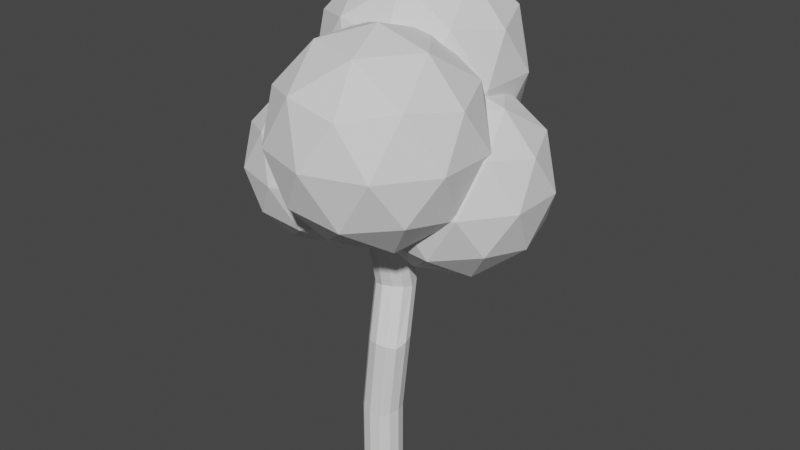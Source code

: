 # Source: Tree1_Broken_.blend  (saved by Blender 2.93.21; exported with 4.5.12 LTS)
import bpy
from mathutils import Matrix  # noqa: F401  (used for matrix-valued properties, if any)

bpy.ops.wm.read_factory_settings(use_empty=True)
scene = bpy.context.scene
scene.name = 'Scene'

# ---- collections
col_collection = bpy.data.collections.new('Collection'); scene.collection.children.link(col_collection)

# ---- world
world_world = bpy.data.worlds.new('World'); scene.world = world_world
world_world.use_nodes = True; world_world.node_tree.nodes.clear()
_N = world_world.node_tree.nodes; _L = world_world.node_tree.links
n0 = _N.new('ShaderNodeOutputWorld'); n0.name = 'World Output'; n0.location = (300, 300)
n1 = _N.new('ShaderNodeBackground'); n1.name = 'Background'; n1.location = (10, 300)
n1.inputs[0].default_value = (0.05088, 0.05088, 0.05088, 1.0)
_L.new(n1.outputs[0], n0.inputs[0])
n0.is_active_output = True
world_world.color = (0.05088, 0.05088, 0.05088)
world_world.use_sun_shadow = False
world_world.sun_shadow_jitter_overblur = 0.0

# ---- meshes
me_icosphere = bpy.data.meshes.new('Icosphere')
me_icosphere.from_pydata([(0.0, 0.0, -1.0), (0.7236, -0.5257, -0.4472), (-0.2764, -0.8506, -0.4472), (-0.8944, 0.0, -0.4472), (-0.2764, 0.8506, -0.4472), (0.7236, 0.5257, -0.4472), (0.2764, -0.8506, 0.4472), (-0.7236, -0.5257, 0.4472), (-0.7236, 0.5257, 0.4472), (0.2764, 0.8506, 0.4472), (0.8944, 0.0, 0.4472), (0.0, 0.0, 1.0), (-0.1625, -0.5, -0.8507), (0.4253, -0.309, -0.8507), (0.2629, -0.809, -0.5257), (0.8506, 0.0, -0.5257), (0.4253, 0.309, -0.8507), (-0.5257, 0.0, -0.8507), (-0.6882, -0.5, -0.5257), (-0.1625, 0.5, -0.8507), (-0.6882, 0.5, -0.5257), (0.2629, 0.809, -0.5257), (0.9511, -0.309, 0.0), (0.9511, 0.309, 0.0), (0.0, -1.0, 0.0), (0.5878, -0.809, 0.0), (-0.9511, -0.309, 0.0), (-0.5878, -0.809, 0.0), (-0.5878, 0.809, 0.0), (-0.9511, 0.309, 0.0), (0.5878, 0.809, 0.0), (0.0, 1.0, 0.0), (0.6882, -0.5, 0.5257), (-0.2629, -0.809, 0.5257), (-0.8506, 0.0, 0.5257), (-0.2629, 0.809, 0.5257), (0.6882, 0.5, 0.5257), (0.1625, -0.5, 0.8507), (0.5257, 0.0, 0.8507), (-0.4253, -0.309, 0.8507), (-0.4253, 0.309, 0.8507), (0.1625, 0.5, 0.8507)], [], [(0, 13, 12), (1, 13, 15), (0, 12, 17), (0, 17, 19), (0, 19, 16), (1, 15, 22), (2, 14, 24), (3, 18, 26), (4, 20, 28), (5, 21, 30), (1, 22, 25), (2, 24, 27), (3, 26, 29), (4, 28, 31), (5, 30, 23), (6, 32, 37), (7, 33, 39), (8, 34, 40), (9, 35, 41), (10, 36, 38), (38, 41, 11), (38, 36, 41), (36, 9, 41), (41, 40, 11), (41, 35, 40), (35, 8, 40), (40, 39, 11), (40, 34, 39), (34, 7, 39), (39, 37, 11), (39, 33, 37), (33, 6, 37), (37, 38, 11), (37, 32, 38), (32, 10, 38), (23, 36, 10), (23, 30, 36), (30, 9, 36), (31, 35, 9), (31, 28, 35), (28, 8, 35), (29, 34, 8), (29, 26, 34), (26, 7, 34), (27, 33, 7), (27, 24, 33), (24, 6, 33), (25, 32, 6), (25, 22, 32), (22, 10, 32), (30, 31, 9), (30, 21, 31), (21, 4, 31), (28, 29, 8), (28, 20, 29), (20, 3, 29), (26, 27, 7), (26, 18, 27), (18, 2, 27), (24, 25, 6), (24, 14, 25), (14, 1, 25), (22, 23, 10), (22, 15, 23), (15, 5, 23), (16, 21, 5), (16, 19, 21), (19, 4, 21), (19, 20, 4), (19, 17, 20), (17, 3, 20), (17, 18, 3), (17, 12, 18), (12, 2, 18), (15, 16, 5), (15, 13, 16), (13, 0, 16), (12, 14, 2), (12, 13, 14), (13, 1, 14)])
_uv = me_icosphere.uv_layers.new(name='UVMap')
_uv.uv.foreach_set('vector', [0.1818, 0.0, 0.2273, 0.07873, 0.1364, 0.07873, 0.2727, 0.1575, 0.3182, 0.07873, 0.3636, 0.1575, 0.9091, 0.0, 0.9545, 0.07873, 0.8636, 0.07873, 0.7273, 0.0, 0.7727, 0.07873, 0.6818, 0.07873, 0.5455, 0.0, 0.5909, 0.07873, 0.5, 0.07873, 0.2727, 0.1575, 0.3636, 0.1575, 0.3182, 0.2362, 0.09091, 0.1575, 0.1818, 0.1575, 0.1364, 0.2362, 0.8182, 0.1575, 0.9091, 0.1575, 0.8636, 0.2362, 0.6364, 0.1575, 0.7273, 0.1575, 0.6818, 0.2362, 0.4545, 0.1575, 0.5455, 0.1575, 0.5, 0.2362, 0.2727, 0.1575, 0.3182, 0.2362, 0.2273, 0.2362, 0.09091, 0.1575, 0.1364, 0.2362, 0.04546, 0.2362, 0.8182, 0.1575, 0.8636, 0.2362, 0.7727, 0.2362, 0.6364, 0.1575, 0.6818, 0.2362, 0.5909, 0.2362, 0.4545, 0.1575, 0.5, 0.2362, 0.4091, 0.2362, 0.1818, 0.3149, 0.2727, 0.3149, 0.2273, 0.3937, 0.0, 0.3149, 0.09091, 0.3149, 0.04546, 0.3937, 0.7273, 0.3149, 0.8182, 0.3149, 0.7727, 0.3937, 0.5455, 0.3149, 0.6364, 0.3149, 0.5909, 0.3937, 0.3636, 0.3149, 0.4545, 0.3149, 0.4091, 0.3937, 0.4091, 0.3937, 0.5, 0.3937, 0.4545, 0.4724, 0.4091, 0.3937, 0.4545, 0.3149, 0.5, 0.3937, 0.4545, 0.3149, 0.5455, 0.3149, 0.5, 0.3937, 0.5909, 0.3937, 0.6818, 0.3937, 0.6364, 0.4724, 0.5909, 0.3937, 0.6364, 0.3149, 0.6818, 0.3937, 0.6364, 0.3149, 0.7273, 0.3149, 0.6818, 0.3937, 0.7727, 0.3937, 0.8636, 0.3937, 0.8182, 0.4724, 0.7727, 0.3937, 0.8182, 0.3149, 0.8636, 0.3937, 0.8182, 0.3149, 0.9091, 0.3149, 0.8636, 0.3937, 0.04546, 0.3937, 0.1364, 0.3937, 0.09091, 0.4724, 0.04546, 0.3937, 0.09091, 0.3149, 0.1364, 0.3937, 0.09091, 0.3149, 0.1818, 0.3149, 0.1364, 0.3937, 0.2273, 0.3937, 0.3182, 0.3937, 0.2727, 0.4724, 0.2273, 0.3937, 0.2727, 0.3149, 0.3182, 0.3937, 0.2727, 0.3149, 0.3636, 0.3149, 0.3182, 0.3937, 0.4091, 0.2362, 0.4545, 0.3149, 0.3636, 0.3149, 0.4091, 0.2362, 0.5, 0.2362, 0.4545, 0.3149, 0.5, 0.2362, 0.5455, 0.3149, 0.4545, 0.3149, 0.5909, 0.2362, 0.6364, 0.3149, 0.5455, 0.3149, 0.5909, 0.2362, 0.6818, 0.2362, 0.6364, 0.3149, 0.6818, 0.2362, 0.7273, 0.3149, 0.6364, 0.3149, 0.7727, 0.2362, 0.8182, 0.3149, 0.7273, 0.3149, 0.7727, 0.2362, 0.8636, 0.2362, 0.8182, 0.3149, 0.8636, 0.2362, 0.9091, 0.3149, 0.8182, 0.3149, 0.04546, 0.2362, 0.09091, 0.3149, 0.0, 0.3149, 0.04546, 0.2362, 0.1364, 0.2362, 0.09091, 0.3149, 0.1364, 0.2362, 0.1818, 0.3149, 0.09091, 0.3149, 0.2273, 0.2362, 0.2727, 0.3149, 0.1818, 0.3149, 0.2273, 0.2362, 0.3182, 0.2362, 0.2727, 0.3149, 0.3182, 0.2362, 0.3636, 0.3149, 0.2727, 0.3149, 0.5, 0.2362, 0.5909, 0.2362, 0.5455, 0.3149, 0.5, 0.2362, 0.5455, 0.1575, 0.5909, 0.2362, 0.5455, 0.1575, 0.6364, 0.1575, 0.5909, 0.2362, 0.6818, 0.2362, 0.7727, 0.2362, 0.7273, 0.3149, 0.6818, 0.2362, 0.7273, 0.1575, 0.7727, 0.2362, 0.7273, 0.1575, 0.8182, 0.1575, 0.7727, 0.2362, 0.8636, 0.2362, 0.9545, 0.2362, 0.9091, 0.3149, 0.8636, 0.2362, 0.9091, 0.1575, 0.9545, 0.2362, 0.9091, 0.1575, 1.0, 0.1575, 0.9545, 0.2362, 0.1364, 0.2362, 0.2273, 0.2362, 0.1818, 0.3149, 0.1364, 0.2362, 0.1818, 0.1575, 0.2273, 0.2362, 0.1818, 0.1575, 0.2727, 0.1575, 0.2273, 0.2362, 0.3182, 0.2362, 0.4091, 0.2362, 0.3636, 0.3149, 0.3182, 0.2362, 0.3636, 0.1575, 0.4091, 0.2362, 0.3636, 0.1575, 0.4545, 0.1575, 0.4091, 0.2362, 0.5, 0.07873, 0.5455, 0.1575, 0.4545, 0.1575, 0.5, 0.07873, 0.5909, 0.07873, 0.5455, 0.1575, 0.5909, 0.07873, 0.6364, 0.1575, 0.5455, 0.1575, 0.6818, 0.07873, 0.7273, 0.1575, 0.6364, 0.1575, 0.6818, 0.07873, 0.7727, 0.07873, 0.7273, 0.1575, 0.7727, 0.07873, 0.8182, 0.1575, 0.7273, 0.1575, 0.8636, 0.07873, 0.9091, 0.1575, 0.8182, 0.1575, 0.8636, 0.07873, 0.9545, 0.07873, 0.9091, 0.1575, 0.9545, 0.07873, 1.0, 0.1575, 0.9091, 0.1575, 0.3636, 0.1575, 0.4091, 0.07873, 0.4545, 0.1575, 0.3636, 0.1575, 0.3182, 0.07873, 0.4091, 0.07873, 0.3182, 0.07873, 0.3636, 0.0, 0.4091, 0.07873, 0.1364, 0.07873, 0.1818, 0.1575, 0.09091, 0.1575, 0.1364, 0.07873, 0.2273, 0.07873, 0.1818, 0.1575, 0.2273, 0.07873, 0.2727, 0.1575, 0.1818, 0.1575])
me_icosphere.use_remesh_fix_poles = True
me_icosphere.use_remesh_preserve_attributes = False
me_icosphere.update()
me_icosphere_001 = bpy.data.meshes.new('Icosphere.001')
me_icosphere_001.from_pydata([(0.0, 0.0, -1.0), (0.7236, -0.5257, -0.4472), (-0.2764, -0.8506, -0.4472), (-0.8944, 0.0, -0.4472), (-0.2764, 0.8506, -0.4472), (0.7236, 0.5257, -0.4472), (0.2764, -0.8506, 0.4472), (-0.7236, -0.5257, 0.4472), (-0.7236, 0.5257, 0.4472), (0.2764, 0.8506, 0.4472), (0.8944, 0.0, 0.4472), (0.0, 0.0, 1.0), (-0.1625, -0.5, -0.8507), (0.4253, -0.309, -0.8507), (0.2629, -0.809, -0.5257), (0.8506, 0.0, -0.5257), (0.4253, 0.309, -0.8507), (-0.5257, 0.0, -0.8507), (-0.6882, -0.5, -0.5257), (-0.1625, 0.5, -0.8507), (-0.6882, 0.5, -0.5257), (0.2629, 0.809, -0.5257), (0.9511, -0.309, 0.0), (0.9511, 0.309, 0.0), (0.0, -1.0, 0.0), (0.5878, -0.809, 0.0), (-0.9511, -0.309, 0.0), (-0.5878, -0.809, 0.0), (-0.5878, 0.809, 0.0), (-0.9511, 0.309, 0.0), (0.5878, 0.809, 0.0), (0.0, 1.0, 0.0), (0.6882, -0.5, 0.5257), (-0.2629, -0.809, 0.5257), (-0.8506, 0.0, 0.5257), (-0.2629, 0.809, 0.5257), (0.6882, 0.5, 0.5257), (0.1625, -0.5, 0.8507), (0.5257, 0.0, 0.8507), (-0.4253, -0.309, 0.8507), (-0.4253, 0.309, 0.8507), (0.1625, 0.5, 0.8507)], [], [(0, 13, 12), (1, 13, 15), (0, 12, 17), (0, 17, 19), (0, 19, 16), (1, 15, 22), (2, 14, 24), (3, 18, 26), (4, 20, 28), (5, 21, 30), (1, 22, 25), (2, 24, 27), (3, 26, 29), (4, 28, 31), (5, 30, 23), (6, 32, 37), (7, 33, 39), (8, 34, 40), (9, 35, 41), (10, 36, 38), (38, 41, 11), (38, 36, 41), (36, 9, 41), (41, 40, 11), (41, 35, 40), (35, 8, 40), (40, 39, 11), (40, 34, 39), (34, 7, 39), (39, 37, 11), (39, 33, 37), (33, 6, 37), (37, 38, 11), (37, 32, 38), (32, 10, 38), (23, 36, 10), (23, 30, 36), (30, 9, 36), (31, 35, 9), (31, 28, 35), (28, 8, 35), (29, 34, 8), (29, 26, 34), (26, 7, 34), (27, 33, 7), (27, 24, 33), (24, 6, 33), (25, 32, 6), (25, 22, 32), (22, 10, 32), (30, 31, 9), (30, 21, 31), (21, 4, 31), (28, 29, 8), (28, 20, 29), (20, 3, 29), (26, 27, 7), (26, 18, 27), (18, 2, 27), (24, 25, 6), (24, 14, 25), (14, 1, 25), (22, 23, 10), (22, 15, 23), (15, 5, 23), (16, 21, 5), (16, 19, 21), (19, 4, 21), (19, 20, 4), (19, 17, 20), (17, 3, 20), (17, 18, 3), (17, 12, 18), (12, 2, 18), (15, 16, 5), (15, 13, 16), (13, 0, 16), (12, 14, 2), (12, 13, 14), (13, 1, 14)])
_uv = me_icosphere_001.uv_layers.new(name='UVMap')
_uv.uv.foreach_set('vector', [0.1818, 0.0, 0.2273, 0.07873, 0.1364, 0.07873, 0.2727, 0.1575, 0.3182, 0.07873, 0.3636, 0.1575, 0.9091, 0.0, 0.9545, 0.07873, 0.8636, 0.07873, 0.7273, 0.0, 0.7727, 0.07873, 0.6818, 0.07873, 0.5455, 0.0, 0.5909, 0.07873, 0.5, 0.07873, 0.2727, 0.1575, 0.3636, 0.1575, 0.3182, 0.2362, 0.09091, 0.1575, 0.1818, 0.1575, 0.1364, 0.2362, 0.8182, 0.1575, 0.9091, 0.1575, 0.8636, 0.2362, 0.6364, 0.1575, 0.7273, 0.1575, 0.6818, 0.2362, 0.4545, 0.1575, 0.5455, 0.1575, 0.5, 0.2362, 0.2727, 0.1575, 0.3182, 0.2362, 0.2273, 0.2362, 0.09091, 0.1575, 0.1364, 0.2362, 0.04546, 0.2362, 0.8182, 0.1575, 0.8636, 0.2362, 0.7727, 0.2362, 0.6364, 0.1575, 0.6818, 0.2362, 0.5909, 0.2362, 0.4545, 0.1575, 0.5, 0.2362, 0.4091, 0.2362, 0.1818, 0.3149, 0.2727, 0.3149, 0.2273, 0.3937, 0.0, 0.3149, 0.09091, 0.3149, 0.04546, 0.3937, 0.7273, 0.3149, 0.8182, 0.3149, 0.7727, 0.3937, 0.5455, 0.3149, 0.6364, 0.3149, 0.5909, 0.3937, 0.3636, 0.3149, 0.4545, 0.3149, 0.4091, 0.3937, 0.4091, 0.3937, 0.5, 0.3937, 0.4545, 0.4724, 0.4091, 0.3937, 0.4545, 0.3149, 0.5, 0.3937, 0.4545, 0.3149, 0.5455, 0.3149, 0.5, 0.3937, 0.5909, 0.3937, 0.6818, 0.3937, 0.6364, 0.4724, 0.5909, 0.3937, 0.6364, 0.3149, 0.6818, 0.3937, 0.6364, 0.3149, 0.7273, 0.3149, 0.6818, 0.3937, 0.7727, 0.3937, 0.8636, 0.3937, 0.8182, 0.4724, 0.7727, 0.3937, 0.8182, 0.3149, 0.8636, 0.3937, 0.8182, 0.3149, 0.9091, 0.3149, 0.8636, 0.3937, 0.04546, 0.3937, 0.1364, 0.3937, 0.09091, 0.4724, 0.04546, 0.3937, 0.09091, 0.3149, 0.1364, 0.3937, 0.09091, 0.3149, 0.1818, 0.3149, 0.1364, 0.3937, 0.2273, 0.3937, 0.3182, 0.3937, 0.2727, 0.4724, 0.2273, 0.3937, 0.2727, 0.3149, 0.3182, 0.3937, 0.2727, 0.3149, 0.3636, 0.3149, 0.3182, 0.3937, 0.4091, 0.2362, 0.4545, 0.3149, 0.3636, 0.3149, 0.4091, 0.2362, 0.5, 0.2362, 0.4545, 0.3149, 0.5, 0.2362, 0.5455, 0.3149, 0.4545, 0.3149, 0.5909, 0.2362, 0.6364, 0.3149, 0.5455, 0.3149, 0.5909, 0.2362, 0.6818, 0.2362, 0.6364, 0.3149, 0.6818, 0.2362, 0.7273, 0.3149, 0.6364, 0.3149, 0.7727, 0.2362, 0.8182, 0.3149, 0.7273, 0.3149, 0.7727, 0.2362, 0.8636, 0.2362, 0.8182, 0.3149, 0.8636, 0.2362, 0.9091, 0.3149, 0.8182, 0.3149, 0.04546, 0.2362, 0.09091, 0.3149, 0.0, 0.3149, 0.04546, 0.2362, 0.1364, 0.2362, 0.09091, 0.3149, 0.1364, 0.2362, 0.1818, 0.3149, 0.09091, 0.3149, 0.2273, 0.2362, 0.2727, 0.3149, 0.1818, 0.3149, 0.2273, 0.2362, 0.3182, 0.2362, 0.2727, 0.3149, 0.3182, 0.2362, 0.3636, 0.3149, 0.2727, 0.3149, 0.5, 0.2362, 0.5909, 0.2362, 0.5455, 0.3149, 0.5, 0.2362, 0.5455, 0.1575, 0.5909, 0.2362, 0.5455, 0.1575, 0.6364, 0.1575, 0.5909, 0.2362, 0.6818, 0.2362, 0.7727, 0.2362, 0.7273, 0.3149, 0.6818, 0.2362, 0.7273, 0.1575, 0.7727, 0.2362, 0.7273, 0.1575, 0.8182, 0.1575, 0.7727, 0.2362, 0.8636, 0.2362, 0.9545, 0.2362, 0.9091, 0.3149, 0.8636, 0.2362, 0.9091, 0.1575, 0.9545, 0.2362, 0.9091, 0.1575, 1.0, 0.1575, 0.9545, 0.2362, 0.1364, 0.2362, 0.2273, 0.2362, 0.1818, 0.3149, 0.1364, 0.2362, 0.1818, 0.1575, 0.2273, 0.2362, 0.1818, 0.1575, 0.2727, 0.1575, 0.2273, 0.2362, 0.3182, 0.2362, 0.4091, 0.2362, 0.3636, 0.3149, 0.3182, 0.2362, 0.3636, 0.1575, 0.4091, 0.2362, 0.3636, 0.1575, 0.4545, 0.1575, 0.4091, 0.2362, 0.5, 0.07873, 0.5455, 0.1575, 0.4545, 0.1575, 0.5, 0.07873, 0.5909, 0.07873, 0.5455, 0.1575, 0.5909, 0.07873, 0.6364, 0.1575, 0.5455, 0.1575, 0.6818, 0.07873, 0.7273, 0.1575, 0.6364, 0.1575, 0.6818, 0.07873, 0.7727, 0.07873, 0.7273, 0.1575, 0.7727, 0.07873, 0.8182, 0.1575, 0.7273, 0.1575, 0.8636, 0.07873, 0.9091, 0.1575, 0.8182, 0.1575, 0.8636, 0.07873, 0.9545, 0.07873, 0.9091, 0.1575, 0.9545, 0.07873, 1.0, 0.1575, 0.9091, 0.1575, 0.3636, 0.1575, 0.4091, 0.07873, 0.4545, 0.1575, 0.3636, 0.1575, 0.3182, 0.07873, 0.4091, 0.07873, 0.3182, 0.07873, 0.3636, 0.0, 0.4091, 0.07873, 0.1364, 0.07873, 0.1818, 0.1575, 0.09091, 0.1575, 0.1364, 0.07873, 0.2273, 0.07873, 0.1818, 0.1575, 0.2273, 0.07873, 0.2727, 0.1575, 0.1818, 0.1575])
me_icosphere_001.use_remesh_fix_poles = True
me_icosphere_001.use_remesh_preserve_attributes = False
me_icosphere_001.update()
me_icosphere_002 = bpy.data.meshes.new('Icosphere.002')
me_icosphere_002.from_pydata([(0.0, 0.0, -1.0), (0.7236, -0.5257, -0.4472), (-0.2764, -0.8506, -0.4472), (-0.8944, 0.0, -0.4472), (-0.2764, 0.8506, -0.4472), (0.7236, 0.5257, -0.4472), (0.2764, -0.8506, 0.4472), (-0.7236, -0.5257, 0.4472), (-0.7236, 0.5257, 0.4472), (0.2764, 0.8506, 0.4472), (0.8944, 0.0, 0.4472), (0.0, 0.0, 1.0), (-0.1625, -0.5, -0.8507), (0.4253, -0.309, -0.8507), (0.2629, -0.809, -0.5257), (0.8506, 0.0, -0.5257), (0.4253, 0.309, -0.8507), (-0.5257, 0.0, -0.8507), (-0.6882, -0.5, -0.5257), (-0.1625, 0.5, -0.8507), (-0.6882, 0.5, -0.5257), (0.2629, 0.809, -0.5257), (0.9511, -0.309, 0.0), (0.9511, 0.309, 0.0), (0.0, -1.0, 0.0), (0.5878, -0.809, 0.0), (-0.9511, -0.309, 0.0), (-0.5878, -0.809, 0.0), (-0.5878, 0.809, 0.0), (-0.9511, 0.309, 0.0), (0.5878, 0.809, 0.0), (0.0, 1.0, 0.0), (0.6882, -0.5, 0.5257), (-0.2629, -0.809, 0.5257), (-0.8506, 0.0, 0.5257), (-0.2629, 0.809, 0.5257), (0.6882, 0.5, 0.5257), (0.1625, -0.5, 0.8507), (0.5257, 0.0, 0.8507), (-0.4253, -0.309, 0.8507), (-0.4253, 0.309, 0.8507), (0.1625, 0.5, 0.8507)], [], [(0, 13, 12), (1, 13, 15), (0, 12, 17), (0, 17, 19), (0, 19, 16), (1, 15, 22), (2, 14, 24), (3, 18, 26), (4, 20, 28), (5, 21, 30), (1, 22, 25), (2, 24, 27), (3, 26, 29), (4, 28, 31), (5, 30, 23), (6, 32, 37), (7, 33, 39), (8, 34, 40), (9, 35, 41), (10, 36, 38), (38, 41, 11), (38, 36, 41), (36, 9, 41), (41, 40, 11), (41, 35, 40), (35, 8, 40), (40, 39, 11), (40, 34, 39), (34, 7, 39), (39, 37, 11), (39, 33, 37), (33, 6, 37), (37, 38, 11), (37, 32, 38), (32, 10, 38), (23, 36, 10), (23, 30, 36), (30, 9, 36), (31, 35, 9), (31, 28, 35), (28, 8, 35), (29, 34, 8), (29, 26, 34), (26, 7, 34), (27, 33, 7), (27, 24, 33), (24, 6, 33), (25, 32, 6), (25, 22, 32), (22, 10, 32), (30, 31, 9), (30, 21, 31), (21, 4, 31), (28, 29, 8), (28, 20, 29), (20, 3, 29), (26, 27, 7), (26, 18, 27), (18, 2, 27), (24, 25, 6), (24, 14, 25), (14, 1, 25), (22, 23, 10), (22, 15, 23), (15, 5, 23), (16, 21, 5), (16, 19, 21), (19, 4, 21), (19, 20, 4), (19, 17, 20), (17, 3, 20), (17, 18, 3), (17, 12, 18), (12, 2, 18), (15, 16, 5), (15, 13, 16), (13, 0, 16), (12, 14, 2), (12, 13, 14), (13, 1, 14)])
_uv = me_icosphere_002.uv_layers.new(name='UVMap')
_uv.uv.foreach_set('vector', [0.1818, 0.0, 0.2273, 0.07873, 0.1364, 0.07873, 0.2727, 0.1575, 0.3182, 0.07873, 0.3636, 0.1575, 0.9091, 0.0, 0.9545, 0.07873, 0.8636, 0.07873, 0.7273, 0.0, 0.7727, 0.07873, 0.6818, 0.07873, 0.5455, 0.0, 0.5909, 0.07873, 0.5, 0.07873, 0.2727, 0.1575, 0.3636, 0.1575, 0.3182, 0.2362, 0.09091, 0.1575, 0.1818, 0.1575, 0.1364, 0.2362, 0.8182, 0.1575, 0.9091, 0.1575, 0.8636, 0.2362, 0.6364, 0.1575, 0.7273, 0.1575, 0.6818, 0.2362, 0.4545, 0.1575, 0.5455, 0.1575, 0.5, 0.2362, 0.2727, 0.1575, 0.3182, 0.2362, 0.2273, 0.2362, 0.09091, 0.1575, 0.1364, 0.2362, 0.04546, 0.2362, 0.8182, 0.1575, 0.8636, 0.2362, 0.7727, 0.2362, 0.6364, 0.1575, 0.6818, 0.2362, 0.5909, 0.2362, 0.4545, 0.1575, 0.5, 0.2362, 0.4091, 0.2362, 0.1818, 0.3149, 0.2727, 0.3149, 0.2273, 0.3937, 0.0, 0.3149, 0.09091, 0.3149, 0.04546, 0.3937, 0.7273, 0.3149, 0.8182, 0.3149, 0.7727, 0.3937, 0.5455, 0.3149, 0.6364, 0.3149, 0.5909, 0.3937, 0.3636, 0.3149, 0.4545, 0.3149, 0.4091, 0.3937, 0.4091, 0.3937, 0.5, 0.3937, 0.4545, 0.4724, 0.4091, 0.3937, 0.4545, 0.3149, 0.5, 0.3937, 0.4545, 0.3149, 0.5455, 0.3149, 0.5, 0.3937, 0.5909, 0.3937, 0.6818, 0.3937, 0.6364, 0.4724, 0.5909, 0.3937, 0.6364, 0.3149, 0.6818, 0.3937, 0.6364, 0.3149, 0.7273, 0.3149, 0.6818, 0.3937, 0.7727, 0.3937, 0.8636, 0.3937, 0.8182, 0.4724, 0.7727, 0.3937, 0.8182, 0.3149, 0.8636, 0.3937, 0.8182, 0.3149, 0.9091, 0.3149, 0.8636, 0.3937, 0.04546, 0.3937, 0.1364, 0.3937, 0.09091, 0.4724, 0.04546, 0.3937, 0.09091, 0.3149, 0.1364, 0.3937, 0.09091, 0.3149, 0.1818, 0.3149, 0.1364, 0.3937, 0.2273, 0.3937, 0.3182, 0.3937, 0.2727, 0.4724, 0.2273, 0.3937, 0.2727, 0.3149, 0.3182, 0.3937, 0.2727, 0.3149, 0.3636, 0.3149, 0.3182, 0.3937, 0.4091, 0.2362, 0.4545, 0.3149, 0.3636, 0.3149, 0.4091, 0.2362, 0.5, 0.2362, 0.4545, 0.3149, 0.5, 0.2362, 0.5455, 0.3149, 0.4545, 0.3149, 0.5909, 0.2362, 0.6364, 0.3149, 0.5455, 0.3149, 0.5909, 0.2362, 0.6818, 0.2362, 0.6364, 0.3149, 0.6818, 0.2362, 0.7273, 0.3149, 0.6364, 0.3149, 0.7727, 0.2362, 0.8182, 0.3149, 0.7273, 0.3149, 0.7727, 0.2362, 0.8636, 0.2362, 0.8182, 0.3149, 0.8636, 0.2362, 0.9091, 0.3149, 0.8182, 0.3149, 0.04546, 0.2362, 0.09091, 0.3149, 0.0, 0.3149, 0.04546, 0.2362, 0.1364, 0.2362, 0.09091, 0.3149, 0.1364, 0.2362, 0.1818, 0.3149, 0.09091, 0.3149, 0.2273, 0.2362, 0.2727, 0.3149, 0.1818, 0.3149, 0.2273, 0.2362, 0.3182, 0.2362, 0.2727, 0.3149, 0.3182, 0.2362, 0.3636, 0.3149, 0.2727, 0.3149, 0.5, 0.2362, 0.5909, 0.2362, 0.5455, 0.3149, 0.5, 0.2362, 0.5455, 0.1575, 0.5909, 0.2362, 0.5455, 0.1575, 0.6364, 0.1575, 0.5909, 0.2362, 0.6818, 0.2362, 0.7727, 0.2362, 0.7273, 0.3149, 0.6818, 0.2362, 0.7273, 0.1575, 0.7727, 0.2362, 0.7273, 0.1575, 0.8182, 0.1575, 0.7727, 0.2362, 0.8636, 0.2362, 0.9545, 0.2362, 0.9091, 0.3149, 0.8636, 0.2362, 0.9091, 0.1575, 0.9545, 0.2362, 0.9091, 0.1575, 1.0, 0.1575, 0.9545, 0.2362, 0.1364, 0.2362, 0.2273, 0.2362, 0.1818, 0.3149, 0.1364, 0.2362, 0.1818, 0.1575, 0.2273, 0.2362, 0.1818, 0.1575, 0.2727, 0.1575, 0.2273, 0.2362, 0.3182, 0.2362, 0.4091, 0.2362, 0.3636, 0.3149, 0.3182, 0.2362, 0.3636, 0.1575, 0.4091, 0.2362, 0.3636, 0.1575, 0.4545, 0.1575, 0.4091, 0.2362, 0.5, 0.07873, 0.5455, 0.1575, 0.4545, 0.1575, 0.5, 0.07873, 0.5909, 0.07873, 0.5455, 0.1575, 0.5909, 0.07873, 0.6364, 0.1575, 0.5455, 0.1575, 0.6818, 0.07873, 0.7273, 0.1575, 0.6364, 0.1575, 0.6818, 0.07873, 0.7727, 0.07873, 0.7273, 0.1575, 0.7727, 0.07873, 0.8182, 0.1575, 0.7273, 0.1575, 0.8636, 0.07873, 0.9091, 0.1575, 0.8182, 0.1575, 0.8636, 0.07873, 0.9545, 0.07873, 0.9091, 0.1575, 0.9545, 0.07873, 1.0, 0.1575, 0.9091, 0.1575, 0.3636, 0.1575, 0.4091, 0.07873, 0.4545, 0.1575, 0.3636, 0.1575, 0.3182, 0.07873, 0.4091, 0.07873, 0.3182, 0.07873, 0.3636, 0.0, 0.4091, 0.07873, 0.1364, 0.07873, 0.1818, 0.1575, 0.09091, 0.1575, 0.1364, 0.07873, 0.2273, 0.07873, 0.1818, 0.1575, 0.2273, 0.07873, 0.2727, 0.1575, 0.1818, 0.1575])
me_icosphere_002.use_remesh_fix_poles = True
me_icosphere_002.use_remesh_preserve_attributes = False
me_icosphere_002.update()
me_icosphere_003 = bpy.data.meshes.new('Icosphere.003')
me_icosphere_003.from_pydata([(0.0, 0.0, -1.0), (0.7236, -0.5257, -0.4472), (-0.2764, -0.8506, -0.4472), (-0.8944, 0.0, -0.4472), (-0.2764, 0.8506, -0.4472), (0.7236, 0.5257, -0.4472), (0.2764, -0.8506, 0.4472), (-0.7236, -0.5257, 0.4472), (-0.7236, 0.5257, 0.4472), (0.2764, 0.8506, 0.4472), (0.8944, 0.0, 0.4472), (0.0, 0.0, 1.0), (-0.1625, -0.5, -0.8507), (0.4253, -0.309, -0.8507), (0.2629, -0.809, -0.5257), (0.8506, 0.0, -0.5257), (0.4253, 0.309, -0.8507), (-0.5257, 0.0, -0.8507), (-0.6882, -0.5, -0.5257), (-0.1625, 0.5, -0.8507), (-0.6882, 0.5, -0.5257), (0.2629, 0.809, -0.5257), (0.9511, -0.309, 0.0), (0.9511, 0.309, 0.0), (0.0, -1.0, 0.0), (0.5878, -0.809, 0.0), (-0.9511, -0.309, 0.0), (-0.5878, -0.809, 0.0), (-0.5878, 0.809, 0.0), (-0.9511, 0.309, 0.0), (0.5878, 0.809, 0.0), (0.0, 1.0, 0.0), (0.6882, -0.5, 0.5257), (-0.2629, -0.809, 0.5257), (-0.8506, 0.0, 0.5257), (-0.2629, 0.809, 0.5257), (0.6882, 0.5, 0.5257), (0.1625, -0.5, 0.8507), (0.5257, 0.0, 0.8507), (-0.4253, -0.309, 0.8507), (-0.4253, 0.309, 0.8507), (0.1625, 0.5, 0.8507)], [], [(0, 13, 12), (1, 13, 15), (0, 12, 17), (0, 17, 19), (0, 19, 16), (1, 15, 22), (2, 14, 24), (3, 18, 26), (4, 20, 28), (5, 21, 30), (1, 22, 25), (2, 24, 27), (3, 26, 29), (4, 28, 31), (5, 30, 23), (6, 32, 37), (7, 33, 39), (8, 34, 40), (9, 35, 41), (10, 36, 38), (38, 41, 11), (38, 36, 41), (36, 9, 41), (41, 40, 11), (41, 35, 40), (35, 8, 40), (40, 39, 11), (40, 34, 39), (34, 7, 39), (39, 37, 11), (39, 33, 37), (33, 6, 37), (37, 38, 11), (37, 32, 38), (32, 10, 38), (23, 36, 10), (23, 30, 36), (30, 9, 36), (31, 35, 9), (31, 28, 35), (28, 8, 35), (29, 34, 8), (29, 26, 34), (26, 7, 34), (27, 33, 7), (27, 24, 33), (24, 6, 33), (25, 32, 6), (25, 22, 32), (22, 10, 32), (30, 31, 9), (30, 21, 31), (21, 4, 31), (28, 29, 8), (28, 20, 29), (20, 3, 29), (26, 27, 7), (26, 18, 27), (18, 2, 27), (24, 25, 6), (24, 14, 25), (14, 1, 25), (22, 23, 10), (22, 15, 23), (15, 5, 23), (16, 21, 5), (16, 19, 21), (19, 4, 21), (19, 20, 4), (19, 17, 20), (17, 3, 20), (17, 18, 3), (17, 12, 18), (12, 2, 18), (15, 16, 5), (15, 13, 16), (13, 0, 16), (12, 14, 2), (12, 13, 14), (13, 1, 14)])
_uv = me_icosphere_003.uv_layers.new(name='UVMap')
_uv.uv.foreach_set('vector', [0.1818, 0.0, 0.2273, 0.07873, 0.1364, 0.07873, 0.2727, 0.1575, 0.3182, 0.07873, 0.3636, 0.1575, 0.9091, 0.0, 0.9545, 0.07873, 0.8636, 0.07873, 0.7273, 0.0, 0.7727, 0.07873, 0.6818, 0.07873, 0.5455, 0.0, 0.5909, 0.07873, 0.5, 0.07873, 0.2727, 0.1575, 0.3636, 0.1575, 0.3182, 0.2362, 0.09091, 0.1575, 0.1818, 0.1575, 0.1364, 0.2362, 0.8182, 0.1575, 0.9091, 0.1575, 0.8636, 0.2362, 0.6364, 0.1575, 0.7273, 0.1575, 0.6818, 0.2362, 0.4545, 0.1575, 0.5455, 0.1575, 0.5, 0.2362, 0.2727, 0.1575, 0.3182, 0.2362, 0.2273, 0.2362, 0.09091, 0.1575, 0.1364, 0.2362, 0.04546, 0.2362, 0.8182, 0.1575, 0.8636, 0.2362, 0.7727, 0.2362, 0.6364, 0.1575, 0.6818, 0.2362, 0.5909, 0.2362, 0.4545, 0.1575, 0.5, 0.2362, 0.4091, 0.2362, 0.1818, 0.3149, 0.2727, 0.3149, 0.2273, 0.3937, 0.0, 0.3149, 0.09091, 0.3149, 0.04546, 0.3937, 0.7273, 0.3149, 0.8182, 0.3149, 0.7727, 0.3937, 0.5455, 0.3149, 0.6364, 0.3149, 0.5909, 0.3937, 0.3636, 0.3149, 0.4545, 0.3149, 0.4091, 0.3937, 0.4091, 0.3937, 0.5, 0.3937, 0.4545, 0.4724, 0.4091, 0.3937, 0.4545, 0.3149, 0.5, 0.3937, 0.4545, 0.3149, 0.5455, 0.3149, 0.5, 0.3937, 0.5909, 0.3937, 0.6818, 0.3937, 0.6364, 0.4724, 0.5909, 0.3937, 0.6364, 0.3149, 0.6818, 0.3937, 0.6364, 0.3149, 0.7273, 0.3149, 0.6818, 0.3937, 0.7727, 0.3937, 0.8636, 0.3937, 0.8182, 0.4724, 0.7727, 0.3937, 0.8182, 0.3149, 0.8636, 0.3937, 0.8182, 0.3149, 0.9091, 0.3149, 0.8636, 0.3937, 0.04546, 0.3937, 0.1364, 0.3937, 0.09091, 0.4724, 0.04546, 0.3937, 0.09091, 0.3149, 0.1364, 0.3937, 0.09091, 0.3149, 0.1818, 0.3149, 0.1364, 0.3937, 0.2273, 0.3937, 0.3182, 0.3937, 0.2727, 0.4724, 0.2273, 0.3937, 0.2727, 0.3149, 0.3182, 0.3937, 0.2727, 0.3149, 0.3636, 0.3149, 0.3182, 0.3937, 0.4091, 0.2362, 0.4545, 0.3149, 0.3636, 0.3149, 0.4091, 0.2362, 0.5, 0.2362, 0.4545, 0.3149, 0.5, 0.2362, 0.5455, 0.3149, 0.4545, 0.3149, 0.5909, 0.2362, 0.6364, 0.3149, 0.5455, 0.3149, 0.5909, 0.2362, 0.6818, 0.2362, 0.6364, 0.3149, 0.6818, 0.2362, 0.7273, 0.3149, 0.6364, 0.3149, 0.7727, 0.2362, 0.8182, 0.3149, 0.7273, 0.3149, 0.7727, 0.2362, 0.8636, 0.2362, 0.8182, 0.3149, 0.8636, 0.2362, 0.9091, 0.3149, 0.8182, 0.3149, 0.04546, 0.2362, 0.09091, 0.3149, 0.0, 0.3149, 0.04546, 0.2362, 0.1364, 0.2362, 0.09091, 0.3149, 0.1364, 0.2362, 0.1818, 0.3149, 0.09091, 0.3149, 0.2273, 0.2362, 0.2727, 0.3149, 0.1818, 0.3149, 0.2273, 0.2362, 0.3182, 0.2362, 0.2727, 0.3149, 0.3182, 0.2362, 0.3636, 0.3149, 0.2727, 0.3149, 0.5, 0.2362, 0.5909, 0.2362, 0.5455, 0.3149, 0.5, 0.2362, 0.5455, 0.1575, 0.5909, 0.2362, 0.5455, 0.1575, 0.6364, 0.1575, 0.5909, 0.2362, 0.6818, 0.2362, 0.7727, 0.2362, 0.7273, 0.3149, 0.6818, 0.2362, 0.7273, 0.1575, 0.7727, 0.2362, 0.7273, 0.1575, 0.8182, 0.1575, 0.7727, 0.2362, 0.8636, 0.2362, 0.9545, 0.2362, 0.9091, 0.3149, 0.8636, 0.2362, 0.9091, 0.1575, 0.9545, 0.2362, 0.9091, 0.1575, 1.0, 0.1575, 0.9545, 0.2362, 0.1364, 0.2362, 0.2273, 0.2362, 0.1818, 0.3149, 0.1364, 0.2362, 0.1818, 0.1575, 0.2273, 0.2362, 0.1818, 0.1575, 0.2727, 0.1575, 0.2273, 0.2362, 0.3182, 0.2362, 0.4091, 0.2362, 0.3636, 0.3149, 0.3182, 0.2362, 0.3636, 0.1575, 0.4091, 0.2362, 0.3636, 0.1575, 0.4545, 0.1575, 0.4091, 0.2362, 0.5, 0.07873, 0.5455, 0.1575, 0.4545, 0.1575, 0.5, 0.07873, 0.5909, 0.07873, 0.5455, 0.1575, 0.5909, 0.07873, 0.6364, 0.1575, 0.5455, 0.1575, 0.6818, 0.07873, 0.7273, 0.1575, 0.6364, 0.1575, 0.6818, 0.07873, 0.7727, 0.07873, 0.7273, 0.1575, 0.7727, 0.07873, 0.8182, 0.1575, 0.7273, 0.1575, 0.8636, 0.07873, 0.9091, 0.1575, 0.8182, 0.1575, 0.8636, 0.07873, 0.9545, 0.07873, 0.9091, 0.1575, 0.9545, 0.07873, 1.0, 0.1575, 0.9091, 0.1575, 0.3636, 0.1575, 0.4091, 0.07873, 0.4545, 0.1575, 0.3636, 0.1575, 0.3182, 0.07873, 0.4091, 0.07873, 0.3182, 0.07873, 0.3636, 0.0, 0.4091, 0.07873, 0.1364, 0.07873, 0.1818, 0.1575, 0.09091, 0.1575, 0.1364, 0.07873, 0.2273, 0.07873, 0.1818, 0.1575, 0.2273, 0.07873, 0.2727, 0.1575, 0.1818, 0.1575])
me_icosphere_003.use_remesh_fix_poles = True
me_icosphere_003.use_remesh_preserve_attributes = False
me_icosphere_003.update()
me_cylinder_001_cell_005 = bpy.data.meshes.new('Cylinder.001_cell.005')
me_cylinder_001_cell_005.from_pydata([(-0.1989, 1.012, -3.115), (0.3011, 0.8783, -3.115), (0.6671, 0.5123, -3.115), (0.8011, 0.01232, -3.115), (0.6671, -0.4877, -3.115), (0.3011, -0.8537, -3.115), (-0.1989, -0.9877, -3.115), (-0.6989, -0.8537, -3.115), (-1.065, -0.4877, -3.115), (-1.199, 0.01232, -3.115), (-1.065, 0.5123, -3.115), (-0.6989, 0.8783, -3.115), (-1.065, 0.5123, -0.2884), (-1.065, -0.4877, -0.3402), (-0.1989, -0.9877, -0.2817), (0.6671, -0.4877, -0.2112), (0.6671, 0.5123, -0.2109), (-0.1989, 1.012, -0.2702), (-0.6989, 0.8783, -0.2687), (-1.199, 0.01232, -0.2763), (-0.6989, -0.8537, -0.2628), (0.3011, -0.8537, -0.3918), (0.8011, 0.01232, -0.1449), (0.3011, 0.8783, -0.2595), (0.0091, -0.9766, 2.265), (0.07716, -0.9952, 2.251), (0.5647, -0.8645, 2.055), (0.7633, -0.6736, 1.927), (1.0, 0.008242, 1.616), (0.9455, -0.258, 1.726), (0.9038, -0.5102, 1.827), (0.9352, 0.2156, 1.564), (0.88, 0.4116, 1.513), (-0.003768, -0.9732, 2.265), (0.8502, 0.5105, 1.47), (0.7038, 0.649, 1.421), (0.6986, 0.6541, 1.419), (-0.7, 0.661, 1.571), (-0.5079, 0.867, 1.452), (0.4739, 0.8736, 1.34), (0.286, 0.9178, 1.34), (-0.02108, 1.0, 1.335), (-0.07386, -0.9545, 2.264), (-0.953, -0.0004627, 1.91), (-0.8481, 0.5012, 1.662), (-0.4205, -0.8584, 2.257), (-0.7893, -0.5007, 2.129), (0.0091, -0.9766, 2.265), (0.07716, -0.9952, 2.251), (0.5647, -0.8645, 2.055), (0.7633, -0.6736, 1.927), (1.0, 0.008242, 1.616), (0.9455, -0.258, 1.726), (0.9038, -0.5102, 1.827), (0.9352, 0.2156, 1.564), (0.88, 0.4116, 1.513), (-0.003768, -0.9732, 2.265), (0.8502, 0.5105, 1.47), (0.7038, 0.649, 1.421), (-0.7, 0.661, 1.571), (-0.5079, 0.867, 1.452), (0.6986, 0.6541, 1.419), (0.4739, 0.8736, 1.34), (0.286, 0.9178, 1.34), (-0.02108, 1.0, 1.335), (-0.8481, 0.5012, 1.662), (-0.07386, -0.9545, 2.264), (-0.4205, -0.8584, 2.257), (-0.7893, -0.5007, 2.129), (-0.953, -0.0004627, 1.91)], [], [(54, 55, 47, 48, 49, 50, 53, 52, 28), (56, 47, 55, 57, 58, 61), (0, 17, 23, 1), (1, 23, 16, 2), (2, 16, 22, 3), (3, 22, 15, 4), (4, 15, 21, 5), (5, 21, 14, 6), (6, 14, 20, 7), (7, 20, 13, 8), (8, 13, 19, 9), (9, 19, 12, 10), (10, 12, 18, 11), (11, 18, 17, 0), (11, 0, 1, 2, 3, 4, 5, 6, 7, 8, 9, 10), (35, 34, 16, 23, 62, 36), (15, 22, 51, 29, 30), (25, 14, 21, 26), (68, 13, 20, 67), (12, 19, 69, 65), (60, 18, 12, 65, 59), (23, 17, 64, 63, 62), (22, 16, 34, 32, 31, 51), (26, 21, 15, 30, 27), (67, 20, 14, 25, 24, 33, 66), (19, 13, 68, 69), (17, 18, 60, 64), (45, 42, 56, 61, 39, 40, 41, 38, 37, 44, 43, 46)])
_k = set([(24, 25), (24, 33), (25, 26), (26, 27), (27, 30), (28, 52), (28, 54), (29, 30), (29, 51), (31, 32), (31, 51), (32, 34), (33, 66), (34, 35), (35, 36), (36, 62), (37, 38), (37, 44), (38, 41), (39, 40), (39, 61), (40, 41), (42, 45), (42, 56), (43, 44), (43, 46), (45, 46), (47, 48), (47, 56), (48, 49), (49, 50), (50, 53), (52, 53), (54, 55), (55, 57), (57, 58), (58, 61), (59, 60), (59, 65), (60, 64), (62, 63), (63, 64), (65, 69), (66, 67), (67, 68), (68, 69)])
me_cylinder_001_cell_005.attributes.new('sharp_edge', 'BOOLEAN', 'EDGE').data.foreach_set('value', [ (min(e.vertices), max(e.vertices)) in _k for e in me_cylinder_001_cell_005.edges])
_uv = me_cylinder_001_cell_005.uv_layers.new(name='UVMap')
_uv.uv.foreach_set('vector', [0.4112, 0.1321, 0.32, 0.0, 0.9659, 0.0, 0.9745, 0.05908, 0.9137, 0.3597, 0.8248, 0.4182, 0.7488, 0.4463, 0.6315, 0.36, 0.5076, 0.2769, 0.9754, 0.0, 1.0, 0.0341, 1.0, 0.68, 0.8499, 0.5077, 0.4685, 0.01765, 0.4548, 0.0, 1.0, 0.5, 1.0, 0.6016, 0.9167, 0.602, 0.9167, 0.5, 0.9167, 0.5, 0.9167, 0.602, 0.8333, 0.6037, 0.8333, 0.5, 0.8333, 0.5, 0.8333, 0.6037, 0.75, 0.6061, 0.75, 0.5, 0.75, 0.5, 0.75, 0.6061, 0.6667, 0.6037, 0.6667, 0.5, 0.6667, 0.5, 0.6667, 0.6037, 0.5833, 0.5972, 0.5833, 0.5, 0.5833, 0.5, 0.5833, 0.5972, 0.5, 0.6012, 0.5, 0.5, 0.5, 0.5, 0.5, 0.6012, 0.4167, 0.6018, 0.4167, 0.5, 0.4167, 0.5, 0.4167, 0.6018, 0.3333, 0.5991, 0.3333, 0.5, 0.3333, 0.5, 0.3333, 0.5991, 0.25, 0.6014, 0.25, 0.5, 0.25, 0.5, 0.25, 0.6014, 0.1667, 0.6009, 0.1667, 0.5, 0.1667, 0.5, 0.1667, 0.6009, 0.08333, 0.6016, 0.08333, 0.5, 0.08333, 0.5, 0.08333, 0.6016, 7.451e-08, 0.6016, 7.451e-08, 0.5, 0.63, 0.4578, 0.75, 0.49, 0.87, 0.4578, 0.9578, 0.37, 0.99, 0.25, 0.9578, 0.13, 0.87, 0.04215, 0.75, 0.01, 0.63, 0.04215, 0.5422, 0.13, 0.51, 0.25, 0.5422, 0.37, 0.8655, 0.6619, 0.8333, 0.6637, 0.8333, 0.6037, 0.9167, 0.602, 0.9167, 0.6591, 0.8666, 0.6619, 0.6667, 0.6037, 0.75, 0.6061, 0.75, 0.669, 0.707, 0.6727, 0.6667, 0.6765, 0.5, 0.6916, 0.5, 0.6012, 0.5833, 0.5972, 0.5833, 0.6846, 0.3333, 0.6873, 0.3333, 0.5991, 0.4167, 0.6018, 0.4167, 0.6918, 0.1667, 0.6009, 0.25, 0.6014, 0.25, 0.6795, 0.1667, 0.6706, 0.08333, 0.6631, 0.08333, 0.6016, 0.1667, 0.6009, 0.1667, 0.6706, 0.1303, 0.6673, 0.9167, 0.602, 1.0, 0.6016, 1.0, 0.6589, 0.9482, 0.6591, 0.9167, 0.6591, 0.75, 0.6061, 0.8333, 0.6037, 0.8333, 0.6637, 0.817, 0.6652, 0.7846, 0.667, 0.75, 0.669, 0.5833, 0.6846, 0.5833, 0.5972, 0.6667, 0.6037, 0.6667, 0.6765, 0.6301, 0.6803, 0.4167, 0.6918, 0.4167, 0.6018, 0.5, 0.6012, 0.5, 0.6916, 0.4884, 0.6921, 0.4862, 0.6921, 0.4746, 0.6921, 0.25, 0.6014, 0.3333, 0.5991, 0.3333, 0.6873, 0.25, 0.6795, 7.451e-08, 0.6016, 0.08333, 0.6016, 0.08333, 0.6631, 7.451e-08, 0.6589, 0.9387, 0.6834, 1.0, 0.9695, 0.9754, 0.9754, 0.4548, 0.4548, 0.5093, 0.3846, 0.576, 0.3705, 0.6835, 0.3442, 0.8938, 0.3868, 0.4527, 0.4527, 0.5038, 0.3305, 0.6643, 0.2439, 0.8243, 0.379])
me_cylinder_001_cell_005.use_remesh_fix_poles = True
me_cylinder_001_cell_005.use_remesh_preserve_attributes = False
me_cylinder_001_cell_005.update()
me_cylinder_001_cell_006 = bpy.data.meshes.new('Cylinder.001_cell.006')
me_cylinder_001_cell_006.from_pydata([(-0.406, -0.03666, -1.486), (0.5029, 0.5074, 2.034), (0.6369, 0.007364, 2.034), (0.5029, -0.4926, 2.034), (0.1369, -0.8587, 2.034), (-0.3631, -0.9926, 2.034), (-0.8631, -0.8587, 2.034), (0.5029, 0.8721, 0.4666), (0.5796, 0.9488, -1.171), (-0.8631, -0.4941, 0.4256), (-1.045, -0.6765, 2.034), (0.3206, 0.6897, 2.034), (-0.6662, -0.297, -0.6764), (-0.5046, -0.1363, -1.511), (-0.4609, -0.145, -1.514), (-0.2685, -0.1455, -1.491), (-0.3631, -0.1672, -1.506), (0.1369, -0.0453, -1.422), (0.2111, 0.02362, -1.399), (0.5349, 0.3984, -1.286), (0.5988, 0.8752, -1.183), (0.6369, 0.7383, -1.206), (0.5029, 0.2853, -1.312), (0.5029, 0.8721, 0.4666), (0.5796, 0.9488, -1.171), (-0.8631, -0.4941, 0.4256), (-1.045, -0.6765, 2.034), (0.3206, 0.6897, 2.034), (-0.5046, -0.1363, -1.511), (-0.4609, -0.145, -1.514), (-0.6662, -0.297, -0.6764), (-0.2685, -0.1455, -1.491), (-0.3631, -0.1672, -1.506), (0.1369, -0.0453, -1.422), (0.2111, 0.02362, -1.399), (0.5988, 0.8752, -1.183), (0.6369, 0.7383, -1.206), (0.5349, 0.3984, -1.286), (0.5029, 0.2853, -1.312)], [], [(35, 36, 37, 38, 34, 33, 31, 32, 29, 0, 24), (30, 9, 26, 27, 23, 24, 0, 28), (28, 0, 29), (6, 5, 4, 3, 2, 1, 11, 10), (2, 3, 22, 19, 21), (25, 6, 10), (7, 1, 2, 21, 20, 8), (16, 5, 6, 25, 12, 13, 14), (11, 1, 7), (17, 4, 5, 16, 15), (22, 3, 4, 17, 18)])
_k = set([(7, 8), (7, 11), (8, 20), (9, 26), (9, 30), (10, 11), (10, 25), (12, 13), (12, 25), (13, 14), (14, 16), (15, 16), (15, 17), (17, 18), (18, 22), (19, 21), (19, 22), (20, 21), (23, 24), (23, 27), (24, 35), (26, 27), (28, 29), (28, 30), (29, 32), (31, 32), (31, 33), (33, 34), (34, 38), (35, 36), (36, 37), (37, 38)])
me_cylinder_001_cell_006.attributes.new('sharp_edge', 'BOOLEAN', 'EDGE').data.foreach_set('value', [ (min(e.vertices), max(e.vertices)) in _k for e in me_cylinder_001_cell_006.edges])
_uv = me_cylinder_001_cell_006.uv_layers.new(name='UVMap')
_uv.uv.foreach_set('vector', [0.6468, 0.03614, 0.6713, 0.1041, 0.6056, 0.1966, 0.585, 0.2282, 0.3972, 0.2165, 0.3494, 0.2144, 0.1069, 0.01382, 0.1282, 0.07554, 0.1063, 0.1063, 0.0, 0.0, 0.6344, 0.0, 0.2585, 0.2288, 0.5354, 0.03199, 0.986, 0.138, 0.986, 0.6715, 0.9558, 0.5408, 0.3656, 0.0, 0.0, 0.0, 0.09879, 0.0, 0.9021, 0.0, 1.0, 0.0, 1.0, 0.1063, 0.13, 0.04215, 0.25, 0.01, 0.37, 0.04215, 0.4578, 0.13, 0.49, 0.25, 0.4578, 0.37, 0.4141, 0.4137, 0.08628, 0.08588, 0.75, 1.0, 0.6667, 1.0, 0.6667, 0.8805, 0.6874, 0.8814, 0.75, 0.8843, 0.4167, 0.9426, 0.4167, 1.0, 0.3752, 1.0, 0.8333, 0.944, 0.8333, 1.0, 0.75, 1.0, 0.75, 0.8843, 0.7727, 0.8851, 0.7849, 0.8856, 0.5, 0.8736, 0.5, 1.0, 0.4167, 1.0, 0.4167, 0.9426, 0.4497, 0.9035, 0.4765, 0.8735, 0.4837, 0.8734, 0.8748, 1.0, 0.8333, 1.0, 0.8333, 0.944, 0.5833, 0.8766, 0.5833, 1.0, 0.5, 1.0, 0.5, 0.8736, 0.5157, 0.8742, 0.6667, 0.8805, 0.6667, 1.0, 0.5833, 1.0, 0.5833, 0.8766, 0.6004, 0.8773])
me_cylinder_001_cell_006.use_remesh_fix_poles = True
me_cylinder_001_cell_006.use_remesh_preserve_attributes = False
me_cylinder_001_cell_006.update()
me_cylinder_001_cell_001 = bpy.data.meshes.new('Cylinder.001_cell.001')
me_cylinder_001_cell_001.from_pydata([(0.04994, -0.7432, -1.144), (0.09041, 0.2962, 2.373), (0.5904, 0.1623, 2.373), (-0.7756, -1.204, 2.373), (-0.9096, -0.7038, 2.373), (-0.7756, -0.2038, 2.373), (-0.4096, 0.1623, 2.373), (-0.2134, -1.007, -0.3432), (-0.05399, -0.847, -1.171), (-0.4096, -1.203, 0.7548), (1.033, 0.2396, -0.831), (-0.593, -1.386, 2.373), (0.7729, -0.02023, 2.373), (0.9564, 0.1634, 0.7957), (-0.9096, 0.1299, -1.268), (-0.4767, 0.9229, -1.133), (-0.7756, 0.6283, -1.209), (-0.7756, -0.3755, -1.277), (0.5904, 0.9479, -0.9286), (0.7499, 0.7741, -0.91), (0.09041, 1.107, -1.013), (-0.007367, 1.085, -1.033), (-0.3047, -0.7841, -1.215), (-0.3109, -0.7826, -1.216), (-0.4096, -0.7524, -1.233), (-0.4096, 0.986, -1.116), (0.808, 0.7108, -0.9031), (0.968, 0.5012, -0.8522), (0.8643, 0.6468, -0.8852), (0.9564, 0.5478, -0.8559), (-0.2134, -1.007, -0.3432), (-0.05399, -0.847, -1.171), (-0.4096, -1.203, 0.7548), (-0.593, -1.386, 2.373), (0.7729, -0.02023, 2.373), (-0.9096, 0.1299, -1.268), (-0.7756, 0.6283, -1.209), (-0.7756, -0.3755, -1.277), (0.5904, 0.9479, -0.9286), (0.7499, 0.7741, -0.91), (0.09041, 1.107, -1.013), (-0.007367, 1.085, -1.033), (-0.3047, -0.7841, -1.215), (-0.3109, -0.7826, -1.216), (-0.4096, -0.7524, -1.233), (-0.4767, 0.9229, -1.133), (-0.4096, 0.986, -1.116), (0.808, 0.7108, -0.9031), (0.8643, 0.6468, -0.8852), (0.968, 0.5012, -0.8522), (0.9564, 0.5478, -0.8559), (0.9564, 0.1634, 0.7957), (1.033, 0.2396, -0.831)], [], [(33, 32, 30, 31, 0, 52, 51, 34), (39, 42, 43, 44, 37, 14, 36, 45, 46, 41, 40, 18), (39, 47, 0, 31, 42), (49, 52, 0), (49, 0, 47, 48, 50), (2, 1, 6, 5, 4, 3, 11, 12), (11, 3, 17, 24, 9), (5, 6, 25, 15, 16), (13, 10, 27, 29), (8, 7, 9, 24, 23, 22), (21, 25, 6, 1, 20), (28, 26, 19, 38, 2, 12, 13, 29), (4, 5, 16, 35), (20, 1, 2, 38), (3, 4, 35, 17)])
_k = set([(7, 8), (7, 9), (8, 22), (9, 11), (10, 13), (10, 27), (11, 12), (12, 13), (14, 36), (14, 37), (15, 16), (15, 25), (16, 35), (17, 24), (17, 35), (18, 39), (18, 40), (19, 26), (19, 38), (20, 21), (20, 38), (21, 25), (22, 23), (23, 24), (26, 28), (27, 29), (28, 29), (30, 31), (30, 32), (31, 42), (32, 33), (33, 34), (34, 51), (36, 45), (37, 44), (39, 47), (40, 41), (41, 46), (42, 43), (43, 44), (45, 46), (47, 48), (48, 50), (49, 50), (49, 52), (51, 52)])
me_cylinder_001_cell_001.attributes.new('sharp_edge', 'BOOLEAN', 'EDGE').data.foreach_set('value', [ (min(e.vertices), max(e.vertices)) in _k for e in me_cylinder_001_cell_001.edges])
_uv = me_cylinder_001_cell_001.uv_layers.new(name='UVMap')
_uv.uv.foreach_set('vector', [0.9837, 0.857, 0.5719, 0.526, 0.9661, 0.227, 0.8971, 0.0, 0.0, 0.0, 0.6336, 0.0, 0.4704, 0.2518, 0.9838, 0.3236, 1.0, 0.1882, 1.0, 0.6889, 0.9965, 0.6884, 0.94, 0.6787, 0.6451, 0.5576, 0.419, 0.3952, 0.3225, 0.235, 0.3697, 0.1403, 0.3813, 0.1201, 0.5404, 0.08812, 0.5799, 0.08124, 0.8684, 0.1324, 0.1882, 0.1882, 0.3086, 0.0, 1.0, 0.0, 1.0, 0.1029, 0.6889, 0.6889, 0.4084, 0.4084, 1.0, 0.3664, 1.0, 1.0, 1.0, 0.4084, 1.0, 1.0, 0.3086, 0.3086, 0.5361, 0.3391, 0.8991, 0.3862, 0.37, 0.4578, 0.25, 0.49, 0.13, 0.4578, 0.04215, 0.37, 0.01, 0.25, 0.04215, 0.13, 0.08599, 0.08617, 0.4138, 0.414, 0.3749, 1.0, 0.3333, 1.0, 0.3333, 0.8696, 0.4167, 0.8712, 0.4167, 0.9422, 0.1667, 1.0, 0.08333, 1.0, 0.08333, 0.8754, 0.09837, 0.8747, 0.1667, 0.8721, 0.8333, 0.9437, 0.7852, 0.8856, 0.8261, 0.8848, 0.8333, 0.8847, 0.476, 0.8735, 0.4496, 0.9033, 0.4167, 0.9422, 0.4167, 0.8712, 0.4332, 0.872, 0.4343, 0.872, 0.01623, 0.8783, 0.08333, 0.8754, 0.08333, 1.0, 7.451e-08, 1.0, 7.451e-08, 0.8791, 0.8539, 0.8837, 0.8668, 0.8831, 0.8801, 0.8828, 0.9167, 0.8821, 0.9167, 1.0, 0.8751, 1.0, 0.8333, 0.9437, 0.8333, 0.8847, 0.25, 1.0, 0.1667, 1.0, 0.1667, 0.8721, 0.25, 0.87, 1.0, 0.8791, 1.0, 1.0, 0.9167, 1.0, 0.9167, 0.8821, 0.3333, 1.0, 0.25, 1.0, 0.25, 0.87, 0.3333, 0.8696])
me_cylinder_001_cell_001.use_remesh_fix_poles = True
me_cylinder_001_cell_001.use_remesh_preserve_attributes = False
me_cylinder_001_cell_001.update()
me_cylinder_001_cell_002 = bpy.data.meshes.new('Cylinder.001_cell.002')
me_cylinder_001_cell_002.from_pydata([(-0.7846, -0.3015, 2.225), (-0.2452, -0.1147, 1.438), (0.1208, 0.2514, 1.385), (0.2548, 0.7514, 1.252), (-0.2844, -1.275, -1.196), (0.2156, -1.147, -1.256), (0.5816, -0.8061, -1.385), (0.7156, -0.2717, -1.214), (0.5816, 0.2331, -1.121), (0.2156, 0.5911, -1.134), (0.2168, 0.6057, 2.526), (0.1973, 0.6801, 2.538), (0.1208, 1.194, 1.638), (0.1446, 1.163, 1.366), (0.1208, 0.9898, 2.514), (0.2548, 0.469, 2.503), (-0.7452, -0.3442, 1.807), (-0.842, -0.4144, 2.196), (-0.7452, -0.4365, 2.203), (-0.6622, -0.4336, 0.9302), (0.1835, 0.9227, 0.2324), (0.21, 0.6034, -1.103), (0.2124, 0.5912, -1.163), (0.2095, 0.5984, -1.117), (0.2091, 0.5926, -1.136), (0.02883, 1.089, 2.484), (-0.0265, 1.152, 2.467), (-0.6138, -0.2134, 1.408), (-0.2452, -0.3146, 2.288), (-0.6508, -0.4148, 2.219), (-0.5363, -1.251, -2.874), (-0.7292, -1.151, -1.229), (0.3424, 0.2355, -3.317), (0.3342, 0.1359, -3.625), (-0.1711, -0.2458, 2.31), (0.1208, 0.01601, 2.397), (0.1527, 0.129, 2.424), (0.1702, 1.142, 1.121), (-0.469, -1.27, -2.889), (0.01856, -1.139, -3.084), (0.2173, -0.948, -3.212), (0.4544, -0.2663, -3.522), (0.3995, -0.5324, -3.413), (0.3577, -0.7848, -3.312), (0.3891, -0.05867, -3.574), (-0.1711, -0.2458, 2.31), (0.1208, 0.01601, 2.397), (0.2168, 0.6057, 2.526), (0.1973, 0.6801, 2.538), (0.1208, 1.194, 1.638), (0.1446, 1.163, 1.366), (0.1208, 0.9898, 2.514), (-0.842, -0.4144, 2.196), (-0.7452, -0.4365, 2.203), (0.1835, 0.9227, 0.2324), (0.21, 0.6034, -1.103), (0.2095, 0.5984, -1.117), (0.2091, 0.5926, -1.136), (0.02883, 1.089, 2.484), (-0.6622, -0.4336, 0.9302), (-0.6138, -0.2134, 1.408), (-0.6508, -0.4148, 2.219), (-0.5363, -1.251, -2.874), (-0.7292, -1.151, -1.229), (0.2124, 0.5912, -1.163), (0.3424, 0.2355, -3.317), (0.3342, 0.1359, -3.625), (-0.2452, -0.3146, 2.288), (0.1527, 0.129, 2.424), (0.1702, 1.142, 1.121), (-0.469, -1.27, -2.889), (0.01856, -1.139, -3.084), (0.2173, -0.948, -3.212), (0.4544, -0.2663, -3.522), (0.3995, -0.5324, -3.413), (0.3577, -0.7848, -3.312), (0.3891, -0.05867, -3.574), (0.2548, 0.469, 2.503), (-0.0265, 1.152, 2.467), (-0.7452, -0.3442, 1.807)], [], [(47, 48, 0, 52, 53, 61, 28, 45, 46, 68, 15), (52, 0, 78, 49, 50, 37, 54, 55, 56, 57, 64, 65, 66, 62, 63, 59, 60, 79), (62, 66, 76, 41, 74, 75, 72, 71, 70), (78, 0, 48, 51, 58), (22, 9, 8, 32), (73, 7, 6, 43, 42), (39, 5, 4, 38), (24, 9, 22), (44, 33, 32, 8, 7, 73), (43, 6, 5, 39, 40), (38, 4, 31, 30), (36, 35, 2, 3, 77), (12, 14, 11, 10, 77, 3, 13), (16, 18, 17), (26, 25, 14, 12), (18, 16, 27, 1, 67, 29), (67, 1, 2, 35, 34), (6, 7, 3, 2), (13, 3, 7, 8, 69), (4, 19, 31), (20, 69, 8, 9, 21), (1, 27, 19, 4, 5), (21, 9, 24, 23), (5, 6, 2, 1)])
_k = set([(10, 11), (10, 77), (11, 14), (12, 13), (12, 26), (13, 69), (14, 25), (15, 47), (15, 68), (16, 17), (16, 27), (17, 18), (18, 29), (19, 27), (19, 31), (20, 21), (20, 69), (21, 23), (22, 24), (22, 32), (23, 24), (25, 26), (28, 45), (28, 61), (29, 67), (30, 31), (30, 38), (32, 33), (33, 44), (34, 35), (34, 67), (35, 36), (36, 77), (37, 50), (37, 54), (38, 39), (39, 40), (40, 43), (41, 74), (41, 76), (42, 43), (42, 73), (44, 73), (45, 46), (46, 68), (47, 48), (48, 51), (49, 50), (49, 78), (51, 58), (52, 53), (52, 79), (53, 61), (54, 55), (55, 56), (56, 57), (57, 64), (58, 78), (59, 60), (59, 63), (60, 79), (62, 63), (62, 70), (64, 65), (65, 66), (66, 76), (70, 71), (71, 72), (72, 75), (74, 75)])
me_cylinder_001_cell_002.attributes.new('sharp_edge', 'BOOLEAN', 'EDGE').data.foreach_set('value', [ (min(e.vertices), max(e.vertices)) in _k for e in me_cylinder_001_cell_002.edges])
_uv = me_cylinder_001_cell_002.uv_layers.new(name='UVMap')
_uv.uv.foreach_set('vector', [0.2919, 0.1859, 0.3667, 0.0, 1.0, 0.0, 1.0, 0.1104, 0.8588, 0.3457, 0.7496, 0.4899, 0.8812, 0.4885, 0.8721, 0.4527, 0.8328, 0.3117, 0.8613, 0.2963, 0.9441, 0.2469, 0.1104, 0.1104, 0.0, 0.0, 0.6911, 0.0, 0.7111, 0.277, 0.6962, 0.3655, 0.6865, 0.4453, 0.2812, 0.2812, 0.6356, 0.2684, 0.6401, 0.2687, 0.6456, 0.2689, 0.6506, 0.2673, 0.2737, 0.0754, 0.3201, 0.0, 0.9659, 0.0, 0.9193, 0.3545, 0.7699, 0.6899, 0.7121, 0.4509, 0.4283, 0.3018, 1.0, 0.03409, 1.0, 0.6799, 0.8687, 0.5893, 0.7236, 0.4926, 0.6404, 0.3688, 0.5539, 0.2513, 0.582, 0.1753, 0.6406, 0.08635, 0.9415, 0.02555, 0.3089, 0.0, 1.0, 0.0, 1.0, 0.6333, 0.616, 0.3123, 0.4264, 0.1188, 0.9167, 0.7533, 0.9167, 0.7543, 0.8333, 0.7548, 0.8333, 0.6764, 0.75, 0.669, 0.75, 0.7515, 0.6667, 0.7454, 0.6667, 0.6765, 0.707, 0.6728, 0.5833, 0.6847, 0.5833, 0.75, 0.5, 0.7521, 0.5, 0.6917, 0.9177, 0.7543, 0.9167, 0.7543, 0.9167, 0.7533, 0.7846, 0.6671, 0.8168, 0.6653, 0.8333, 0.6764, 0.8333, 0.7548, 0.75, 0.7515, 0.75, 0.669, 0.6667, 0.6765, 0.6667, 0.7454, 0.5833, 0.75, 0.5833, 0.6847, 0.6301, 0.6803, 0.5, 0.6917, 0.5, 0.7521, 0.4259, 0.7509, 0.4885, 0.6922, 0.6874, 0.8814, 0.6667, 0.8804, 0.6667, 0.8443, 0.75, 0.8395, 0.75, 0.8842, 0.8333, 0.8533, 0.8333, 0.8846, 0.785, 0.8855, 0.7727, 0.8851, 0.75, 0.8842, 0.75, 0.8395, 0.8185, 0.8436, 0.5, 0.8594, 0.5, 0.8735, 0.4839, 0.8733, 0.8666, 0.883, 0.8539, 0.8836, 0.8333, 0.8846, 0.8333, 0.8533, 0.5, 0.8735, 0.5, 0.8594, 0.5219, 0.8451, 0.5833, 0.8462, 0.5833, 0.8765, 0.5157, 0.8741, 0.5833, 0.8765, 0.5833, 0.8462, 0.6667, 0.8443, 0.6667, 0.8804, 0.6004, 0.8773, 0.6667, 0.7454, 0.75, 0.7515, 0.75, 0.8395, 0.6667, 0.8443, 0.8185, 0.8436, 0.75, 0.8395, 0.75, 0.7515, 0.8333, 0.7548, 0.8333, 0.8349, 0.5, 0.7521, 0.5, 0.828, 0.4259, 0.7509, 0.8678, 0.803, 0.8333, 0.8349, 0.8333, 0.7548, 0.9167, 0.7543, 0.9167, 0.7554, 0.5833, 0.8462, 0.5219, 0.8451, 0.5, 0.828, 0.5, 0.7521, 0.5833, 0.75, 0.9167, 0.7554, 0.9167, 0.7543, 0.9177, 0.7543, 0.9172, 0.7549, 0.5833, 0.75, 0.6667, 0.7454, 0.6667, 0.8443, 0.5833, 0.8462])
me_cylinder_001_cell_002.use_remesh_fix_poles = True
me_cylinder_001_cell_002.use_remesh_preserve_attributes = False
me_cylinder_001_cell_002.update()
me_cylinder_001_cell_003 = bpy.data.meshes.new('Cylinder.001_cell.003')
me_cylinder_001_cell_003.from_pydata([(-0.1038, -0.5884, 2.511), (-1.06, 0.4688, 1.604), (-0.9265, -0.0312, 1.565), (-0.5604, -0.3972, 1.56), (-0.06044, -0.5312, 1.684), (-0.06044, 1.469, 1.798), (0.8056, 0.9688, 1.677), (0.4396, 1.335, 1.771), (-0.5604, 1.335, 1.739), (-0.9265, 0.9688, 1.668), (-0.5997, -0.5688, -1.032), (-0.4657, -1.067, -1.067), (-0.09967, -1.419, -0.9465), (0.4003, 0.4236, -0.964), (-0.09967, 0.2938, -0.9708), (-0.4657, -0.06855, -0.997), (-0.5604, 1.145, 2.54), (-0.6274, 1.083, 2.524), (0.8056, 0.9131, 1.916), (0.8286, 0.8829, 1.653), (-0.8143, -0.5576, -2.942), (-0.6535, -1.049, -2.727), (-0.7094, -0.056, -3.19), (-0.3693, 0.3098, -3.4), (0.4244, 0.3607, -3.512), (0.1176, 0.443, -3.517), (-0.06044, -0.6254, 2.088), (-0.1588, -0.6967, 2.483), (-0.462, -0.6232, 2.441), (-0.2034, -0.688, 2.486), (-0.5604, -0.593, 2.424), (-0.158, 1.245, 2.624), (-0.6507, -1.058, -2.724), (-0.2819, -1.415, -2.596), (0.6126, 0.3164, -3.512), (0.1335, -1.53, -2.588), (-0.06044, 1.266, 2.643), (0.6566, 0.8708, 2.753), (0.4396, 1.107, 2.728), (0.1464, -1.533, -2.587), (0.9889, -0.04665, -3.382), (0.8423, 0.09205, -3.431), (1.018, -0.1436, -3.339), (0.06903, -0.4965, 1.695), (0.1345, -1.528, -2.487), (1.026, -0.04702, -3.041), (-1.06, 0.2893, 2.388), (-0.9265, 0.7878, 2.447), (-0.9265, -0.2161, 2.38), (0.07867, -1.499, -2.013), (0.02138, -0.7134, 1.224), (0.8964, 0.3086, -0.884), (0.8921, 0.3104, -0.8492), (0.8621, 0.7213, 0.8431), (0.8933, 0.3241, -0.8076), (0.8927, 0.3178, -0.8263), (0.8534, 0.8631, 1.416), (-0.04616, -1.433, -0.9425), (-0.5604, 1.145, 2.54), (-0.6274, 1.083, 2.524), (0.8933, 0.3241, -0.8076), (0.8927, 0.3178, -0.8263), (-0.8143, -0.5576, -2.942), (-0.6535, -1.049, -2.727), (-0.7094, -0.056, -3.19), (-0.3693, 0.3098, -3.4), (0.1176, 0.443, -3.517), (-0.462, -0.6232, 2.441), (-0.5604, -0.593, 2.424), (-0.158, 1.245, 2.624), (-0.6507, -1.058, -2.724), (-0.2819, -1.415, -2.596), (0.4244, 0.3607, -3.512), (0.6126, 0.3164, -3.512), (-0.1588, -0.6967, 2.483), (-0.2034, -0.688, 2.486), (-0.06044, 1.266, 2.643), (0.4396, 1.107, 2.728), (0.1335, -1.53, -2.588), (0.1464, -1.533, -2.587), (0.8423, 0.09205, -3.431), (0.9889, -0.04665, -3.382), (1.018, -0.1436, -3.339), (-0.06044, -0.6254, 2.088), (0.06903, -0.4965, 1.695), (0.1345, -1.528, -2.487), (1.026, -0.04702, -3.041), (-1.06, 0.2893, 2.388), (-0.9265, 0.7878, 2.447), (-0.9265, -0.2161, 2.38), (0.07867, -1.499, -2.013), (0.02138, -0.7134, 1.224), (0.8964, 0.3086, -0.884), (0.8921, 0.3104, -0.8492), (0.8621, 0.7213, 0.8431), (0.8534, 0.8631, 1.416), (-0.04616, -1.433, -0.9425), (0.8056, 0.9131, 1.916), (0.6566, 0.8708, 2.753), (0.8286, 0.8829, 1.653)], [], [(96, 90, 85, 79, 82, 86, 92, 93, 61, 60, 94, 56, 19, 18, 98, 0, 74, 83, 43, 91), (76, 69, 16, 59, 88, 46, 48, 68, 67, 75, 0, 98, 77), (75, 74, 0), (72, 73, 80, 81, 82, 79, 78, 71, 32, 63, 20, 64, 65, 66), (40, 41, 34, 51, 45), (12, 11, 70, 33), (10, 15, 22, 62), (15, 14, 23, 22), (24, 25, 13, 52, 51, 34), (40, 45, 42), (57, 12, 33, 35, 39, 44, 49), (11, 10, 62, 21, 70), (23, 14, 13, 25), (89, 2, 3, 30), (58, 8, 9, 47, 17), (97, 99, 6), (30, 3, 4, 26, 27, 29, 28), (5, 8, 58, 31, 36), (6, 7, 38, 37, 97), (26, 4, 84), (47, 9, 1, 87), (7, 5, 36, 38), (87, 1, 2, 89), (11, 12, 3, 2), (14, 15, 9, 8), (95, 6, 99), (50, 4, 3, 12, 57), (13, 14, 8, 5), (54, 7, 6, 95, 53), (4, 50, 84), (15, 10, 1, 9), (52, 13, 5, 7, 54, 55), (10, 11, 2, 1)])
_k = set([(16, 59), (16, 69), (17, 47), (17, 58), (18, 19), (18, 98), (19, 56), (20, 63), (20, 64), (21, 62), (21, 70), (22, 23), (22, 62), (23, 25), (24, 25), (24, 34), (26, 27), (26, 84), (27, 29), (28, 29), (28, 30), (30, 89), (31, 36), (31, 58), (32, 63), (32, 71), (33, 35), (33, 70), (34, 41), (35, 39), (36, 38), (37, 38), (37, 97), (39, 44), (40, 41), (40, 42), (42, 45), (43, 83), (43, 91), (44, 49), (45, 51), (46, 48), (46, 88), (47, 87), (48, 68), (49, 57), (50, 57), (50, 84), (51, 52), (52, 55), (53, 54), (53, 95), (54, 55), (56, 94), (59, 88), (60, 61), (60, 94), (61, 93), (64, 65), (65, 66), (66, 72), (67, 68), (67, 75), (69, 76), (71, 78), (72, 73), (73, 80), (74, 75), (74, 83), (76, 77), (77, 98), (78, 79), (79, 85), (80, 81), (81, 82), (82, 86), (85, 90), (86, 92), (87, 89), (90, 96), (91, 96), (92, 93), (95, 99), (97, 99)])
me_cylinder_001_cell_003.attributes.new('sharp_edge', 'BOOLEAN', 'EDGE').data.foreach_set('value', [ (min(e.vertices), max(e.vertices)) in _k for e in me_cylinder_001_cell_003.edges])
_uv = me_cylinder_001_cell_003.uv_layers.new(name='UVMap')
_uv.uv.foreach_set('vector', [0.8294, 0.6746, 1.0, 0.8943, 1.0, 0.9746, 0.9658, 0.9658, 0.32, 0.32, 0.4003, 0.3141, 0.4029, 0.3544, 0.4048, 0.3486, 0.4038, 0.3435, 0.4028, 0.3393, 0.6216, 0.0, 0.689, 0.2485, 0.6983, 0.3349, 0.7127, 0.4343, 0.6926, 0.6926, 0.0, 0.0, 0.1063, 0.0, 0.9818, 0.07396, 0.9032, 0.11, 0.9493, 0.2276, 0.8803, 0.4386, 0.8701, 0.4797, 0.8229, 0.6463, 0.793, 0.6625, 0.8889, 0.7062, 0.6387, 0.5892, 0.5664, 0.3838, 0.6915, 0.1452, 0.748, 0.1039, 0.9011, 0.0, 0.0, 0.0, 0.6926, 0.0, 0.8048, 0.1617, 0.09796, 0.0, 0.1063, 0.1063, 0.0, 0.0, 0.9698, 0.3704, 0.3846, 0.2631, 0.9807, 0.5303, 0.4891, 0.1475, 0.32, 0.0, 0.9658, 0.0, 0.9753, 0.0, 0.9386, 0.3839, 0.8242, 0.8161, 1.0, 0.8214, 0.7798, 0.6641, 0.6603, 0.5037, 0.6761, 0.3866, 0.8237, 0.3441, 0.8333, 0.6638, 0.8655, 0.662, 0.9167, 0.6592, 0.9167, 0.753, 0.8333, 0.676, 0.4167, 0.7508, 0.3333, 0.7465, 0.3333, 0.6873, 0.4167, 0.6919, 0.25, 0.7477, 0.1667, 0.749, 0.1667, 0.6707, 0.25, 0.6795, 0.1667, 0.749, 0.08333, 0.7499, 0.08333, 0.6632, 0.1667, 0.6707, 0.9482, 0.6591, 1.0, 0.659, 1.0, 0.7502, 0.918, 0.7543, 0.9167, 0.753, 0.9167, 0.6592, 0.8333, 0.6638, 0.8333, 0.676, 0.8173, 0.6653, 0.4256, 0.7509, 0.4167, 0.7508, 0.4167, 0.6919, 0.486, 0.6922, 0.4882, 0.6922, 0.4844, 0.6958, 0.4663, 0.7127, 0.3333, 0.7465, 0.25, 0.7477, 0.25, 0.6795, 0.3319, 0.6872, 0.3333, 0.6873, 0.08333, 0.6632, 0.08333, 0.7499, 7.451e-08, 0.7502, 7.451e-08, 0.659, 0.3333, 0.8696, 0.3333, 0.8405, 0.4167, 0.8403, 0.4167, 0.8712, 0.08333, 0.8753, 0.08333, 0.8467, 0.1667, 0.8441, 0.1667, 0.872, 0.09833, 0.8747, 0.8333, 0.853, 0.819, 0.8436, 0.8333, 0.8445, 0.4167, 0.8712, 0.4167, 0.8403, 0.5, 0.8447, 0.5, 0.8592, 0.4836, 0.8733, 0.4762, 0.8734, 0.4332, 0.8719, 7.451e-08, 0.8488, 0.08333, 0.8467, 0.08333, 0.8753, 0.01618, 0.8782, 7.451e-08, 0.879, 0.8333, 0.8445, 0.9167, 0.8478, 0.9167, 0.882, 0.8669, 0.883, 0.8333, 0.853, 0.5, 0.8592, 0.5, 0.8447, 0.5216, 0.8451, 0.1667, 0.872, 0.1667, 0.8441, 0.25, 0.8419, 0.25, 0.8699, 0.9167, 0.8478, 1.0, 0.8488, 1.0, 0.879, 0.9167, 0.882, 0.25, 0.8699, 0.25, 0.8419, 0.3333, 0.8405, 0.3333, 0.8696, 0.3333, 0.7465, 0.4167, 0.7508, 0.4167, 0.8403, 0.3333, 0.8405, 0.08333, 0.7499, 0.1667, 0.749, 0.1667, 0.8441, 0.08333, 0.8467, 0.8333, 0.8352, 0.8333, 0.8445, 0.819, 0.8436, 0.5, 0.8283, 0.5, 0.8447, 0.4167, 0.8403, 0.4167, 0.7508, 0.4256, 0.7509, 7.451e-08, 0.7502, 0.08333, 0.7499, 0.08333, 0.8467, 7.451e-08, 0.8488, 0.9167, 0.7557, 0.9167, 0.8478, 0.8333, 0.8445, 0.8333, 0.8352, 0.8557, 0.8146, 0.5, 0.8447, 0.5, 0.8283, 0.5216, 0.8451, 0.1667, 0.749, 0.25, 0.7477, 0.25, 0.8419, 0.1667, 0.8441, 0.918, 0.7543, 1.0, 0.7502, 1.0, 0.8488, 0.9167, 0.8478, 0.9167, 0.7557, 0.9173, 0.7551, 0.25, 0.7477, 0.3333, 0.7465, 0.3333, 0.8405, 0.25, 0.8419])
me_cylinder_001_cell_003.use_remesh_fix_poles = True
me_cylinder_001_cell_003.use_remesh_preserve_attributes = False
me_cylinder_001_cell_003.update()

# ---- objects
ob_icosphere = bpy.data.objects.new('Icosphere', me_icosphere)
ob_icosphere_001 = bpy.data.objects.new('Icosphere.001', me_icosphere_001)
ob_icosphere_002 = bpy.data.objects.new('Icosphere.002', me_icosphere_002)
ob_icosphere_003 = bpy.data.objects.new('Icosphere.003', me_icosphere_003)
ob_cylinder_001_cell = bpy.data.objects.new('Cylinder.001_cell', me_cylinder_001_cell_005)
ob_cylinder_001_cell_001 = bpy.data.objects.new('Cylinder.001_cell.001', me_cylinder_001_cell_006)
ob_cylinder_001_cell_002 = bpy.data.objects.new('Cylinder.001_cell.002', me_cylinder_001_cell_001)
ob_cylinder_001_cell_003 = bpy.data.objects.new('Cylinder.001_cell.003', me_cylinder_001_cell_002)
ob_cylinder_001_cell_004 = bpy.data.objects.new('Cylinder.001_cell.004', me_cylinder_001_cell_003)

# ---- transforms, parenting, visibility, modifiers, constraints
ob_icosphere.location = (-3.092, 0.0, 15.24)
ob_icosphere.scale = (4.0, 4.0, 4.0)
ob_icosphere_001.location = (2.645, 2.177, 15.24)
ob_icosphere_001.scale = (4.5, 4.5, 4.5)
ob_icosphere_002.location = (0.922, -1.181, 17.8)
ob_icosphere_002.scale = (5.0, 5.0, 5.0)
ob_icosphere_003.location = (-0.6946, 3.782, 19.62)
ob_icosphere_003.scale = (5.0, 5.0, 5.0)
ob_cylinder_001_cell.location = (0.1989, -0.01232, 3.115)
ob_cylinder_001_cell_001.location = (0.3631, -0.007364, 11.97)
ob_cylinder_001_cell_002.location = (-0.09041, 0.7038, 11.63)
ob_cylinder_001_cell_003.location = (0.7452, 0.2623, 8.255)
ob_cylinder_001_cell_004.location = (0.06044, 0.5448, 7.968)

# ---- collection membership
col_collection.objects.link(ob_icosphere)
col_collection.objects.link(ob_icosphere_001)
col_collection.objects.link(ob_icosphere_002)
col_collection.objects.link(ob_icosphere_003)
col_collection.objects.link(ob_cylinder_001_cell)
col_collection.objects.link(ob_cylinder_001_cell_001)
col_collection.objects.link(ob_cylinder_001_cell_002)
col_collection.objects.link(ob_cylinder_001_cell_003)
col_collection.objects.link(ob_cylinder_001_cell_004)

# ---- scene / render settings (as saved in the file)
scene.frame_start = 1; scene.frame_end = 250; scene.frame_set(1)
scene.render.engine = 'BLENDER_EEVEE_NEXT'
scene.cycles.use_denoising = False
scene.cycles.samples = 128
scene.cycles.sampling_pattern = 'TABULATED_SOBOL'
scene.cycles.use_adaptive_sampling = False
scene.cycles.use_light_tree = False
scene.view_settings.view_transform = 'Filmic'
bpy.context.view_layer.update()

# ---- added for rendering (the .blend has no active camera and no usable light): camera, sun
cam_auto = bpy.data.cameras.new('AutoCamera')
cam_auto.lens = 50.0
cam_auto.sensor_width = 36.0
cam_auto.clip_end = 1000.0
ob_auto_camera = bpy.data.objects.new('AutoCamera', cam_auto)
scene.collection.objects.link(ob_auto_camera)
ob_auto_camera.location = (29.5765, -34.1747, 35.9582)
ob_auto_camera.rotation_euler = (1.09748, -7.21219e-08, 0.694738)
scene.camera = ob_auto_camera
light_auto_sun = bpy.data.lights.new('AutoSun', 'SUN')
light_auto_sun.energy = 3.0
light_auto_sun.angle = 0.0523599
ob_auto_sun = bpy.data.objects.new('AutoSun', light_auto_sun)
scene.collection.objects.link(ob_auto_sun)
ob_auto_sun.rotation_euler = (0.872665, 0.174533, 0.523599)
bpy.context.view_layer.update()
